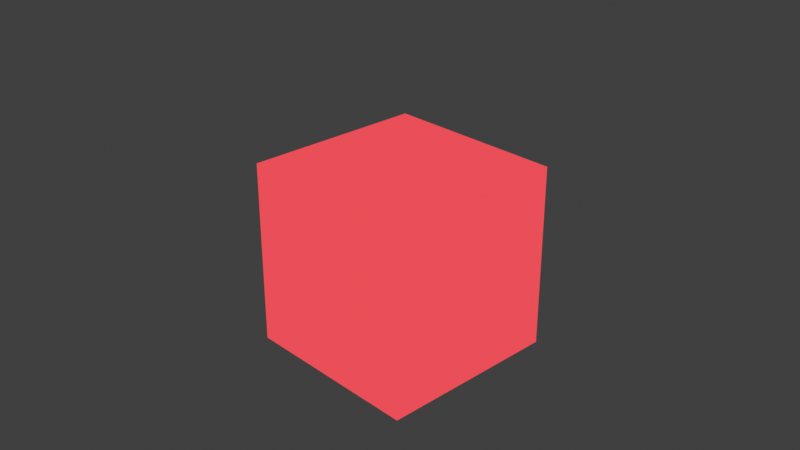 # Source: koob.blend  (saved by Blender 4.4.30; exported with 4.5.12 LTS)
import bpy
from mathutils import Matrix  # noqa: F401  (used for matrix-valued properties, if any)

bpy.ops.wm.read_factory_settings(use_empty=True)
scene = bpy.context.scene
scene.name = 'Scene'

# ---- collections
col_collection = bpy.data.collections.new('Collection'); scene.collection.children.link(col_collection)

# ---- materials (node trees are filled in below, after node groups)
mat_toon = bpy.data.materials.new('toon')

# ---- material node trees
mat_toon.use_nodes = True; mat_toon.node_tree.nodes.clear()
_N = mat_toon.node_tree.nodes; _L = mat_toon.node_tree.links
n0 = _N.new('ShaderNodeOutputMaterial'); n0.name = 'Material Output'; n0.location = (407, 589)
n1 = _N.new('ShaderNodeVertexColor'); n1.name = 'Color Attribute'; n1.location = (-352, 69)
n2 = _N.new('ShaderNodeValToRGB'); n2.name = 'Color Ramp'; n2.location = (-303, 488)
n2.color_ramp.interpolation = 'CONSTANT'
while len(n2.color_ramp.elements) > 1: n2.color_ramp.elements.remove(n2.color_ramp.elements[-1])
n2.color_ramp.elements[0].position = 0.0; n2.color_ramp.elements[0].color = (0.0, 0.0, 0.0, 1.0)
_e = n2.color_ramp.elements.new(0.07651); _e.color = (0.2629, 0.2629, 0.2629, 1.0)
_e = n2.color_ramp.elements.new(0.5727); _e.color = (1.0, 1.0, 1.0, 1.0)
n3 = _N.new('ShaderNodeBsdfDiffuse'); n3.name = 'Diffuse BSDF'; n3.location = (-832, 514)
n4 = _N.new('ShaderNodeShaderToRGB'); n4.name = 'Shader to RGB'; n4.location = (-524, 465)
n5 = _N.new('ShaderNodeMix'); n5.name = 'Mix'; n5.location = (176, 428)
n5.data_type = 'RGBA'
n6 = _N.new('ShaderNodeBrightContrast'); n6.name = 'Brightness/Contrast'; n6.location = (-89, -73)
n6.inputs[1].default_value = 0.2
n7 = _N.new('ShaderNodeNewGeometry'); n7.name = 'Geometry'; n7.location = (-107, 943)
n8 = _N.new('ShaderNodeMix'); n8.name = 'Mix.001'; n8.location = (127, 940)
n8.data_type = 'RGBA'
n8.inputs[7].default_value = (1.0, 1.0, 1.0, 1.0)
n9 = _N.new('NodeFrame'); n9.name = 'Frame'; n9.location = (-233, 1000)
n9.label = 'Debug Normals'
n9.width = 639
_L.new(n4.outputs[0], n2.inputs[0])
_L.new(n3.outputs[0], n4.inputs[0])
_L.new(n2.outputs[0], n5.inputs[0])
_L.new(n1.outputs[0], n5.inputs[6])
_L.new(n1.outputs[0], n6.inputs[0])
_L.new(n6.outputs[0], n5.inputs[7])
_L.new(n7.outputs[3], n8.inputs[6])
_L.new(n5.outputs[2], n0.inputs[0])
n0.is_active_output = True

# ---- world
world_world = bpy.data.worlds.new('World'); scene.world = world_world
world_world.use_nodes = True; world_world.node_tree.nodes.clear()
_N = world_world.node_tree.nodes; _L = world_world.node_tree.links
n0 = _N.new('ShaderNodeOutputWorld'); n0.name = 'World Output'; n0.location = (300, 300)
n1 = _N.new('ShaderNodeBackground'); n1.name = 'Background'; n1.location = (10, 300)
n1.inputs[0].default_value = (0.05088, 0.05088, 0.05088, 1.0)
_L.new(n1.outputs[0], n0.inputs[0])
n0.is_active_output = True
world_world.color = (0.05088, 0.05088, 0.05088)
world_world.sun_shadow_jitter_overblur = 0.0

# ---- cameras
cam_camera = bpy.data.cameras.new('Camera')
cam_camera.clip_end = 100.0
cam_camera.ortho_scale = 7.314

# ---- lights
light_light = bpy.data.lights.new('Light', 'POINT')
light_light.energy = 1000.0
light_light.shadow_soft_size = 0.1

# ---- meshes
me_cube = bpy.data.meshes.new('Cube')
me_cube.from_pydata([(-1.0, -1.0, -1.0), (-1.0, -1.0, 1.0), (-1.0, 1.0, -1.0), (-1.0, 1.0, 1.0), (1.0, -1.0, -1.0), (1.0, -1.0, 1.0), (1.0, 1.0, -1.0), (1.0, 1.0, 1.0)], [], [(0, 1, 3, 2), (2, 3, 7, 6), (6, 7, 5, 4), (4, 5, 1, 0), (2, 6, 4, 0), (7, 3, 1, 5)])
me_cube.polygons.foreach_set('use_smooth', [True] * 6)
_uv = me_cube.uv_layers.new(name='UVMap')
_uv.uv.foreach_set('vector', [0.375, 0.0, 0.625, 0.0, 0.625, 0.25, 0.375, 0.25, 0.375, 0.25, 0.625, 0.25, 0.625, 0.5, 0.375, 0.5, 0.375, 0.5, 0.625, 0.5, 0.625, 0.75, 0.375, 0.75, 0.375, 0.75, 0.625, 0.75, 0.625, 1.0, 0.375, 1.0, 0.125, 0.5, 0.375, 0.5, 0.375, 0.75, 0.125, 0.75, 0.625, 0.5, 0.875, 0.5, 0.875, 0.75, 0.625, 0.75])
_ca = me_cube.color_attributes.new('Attribute', 'BYTE_COLOR', 'CORNER')
_ca.data.foreach_set('color', [0.7682, 0.02519, 0.04519, 1.0, 0.7682, 0.02519, 0.04519, 1.0, 0.7682, 0.02519, 0.04519, 1.0, 0.7682, 0.02519, 0.04519, 1.0, 0.7682, 0.02519, 0.04519, 1.0, 0.7682, 0.02519, 0.04519, 1.0, 0.7682, 0.02519, 0.04519, 1.0, 0.7682, 0.02519, 0.04519, 1.0, 0.7682, 0.02519, 0.04519, 1.0, 0.7682, 0.02519, 0.04519, 1.0, 0.7682, 0.02519, 0.04519, 1.0, 0.7682, 0.02519, 0.04519, 1.0, 0.7682, 0.02519, 0.04519, 1.0, 0.7682, 0.02519, 0.04519, 1.0, 0.7682, 0.02519, 0.04519, 1.0, 0.7682, 0.02519, 0.04519, 1.0, 0.7682, 0.02519, 0.04519, 1.0, 0.7682, 0.02519, 0.04519, 1.0, 0.7682, 0.02519, 0.04519, 1.0, 0.7682, 0.02519, 0.04519, 1.0, 0.7682, 0.02519, 0.04519, 1.0, 0.7682, 0.02519, 0.04519, 1.0, 0.7682, 0.02519, 0.04519, 1.0, 0.7682, 0.02519, 0.04519, 1.0])
me_cube.materials.append(mat_toon)
me_cube.update()

# ---- objects
ob_light = bpy.data.objects.new('Light', light_light)
ob_camera = bpy.data.objects.new('Camera', cam_camera)
ob_cube = bpy.data.objects.new('Cube', me_cube)

# ---- transforms, parenting, visibility, modifiers, constraints
ob_light.location = (4.076, 1.005, 5.904)
ob_light.rotation_euler = (0.6503, 0.05522, 1.866)
ob_light.lock_rotations_4d = False
ob_light.empty_display_type = 'ARROWS'
ob_light.color = (0.0, 0.0, 0.0, 0.0)
ob_light.lineart.crease_threshold = 0.0
ob_camera.location = (7.222, -6.827, 5.295)
ob_camera.rotation_euler = (1.109, 0.0, 0.8149)
ob_camera.lock_rotations_4d = False
ob_camera.empty_display_type = 'ARROWS'
ob_camera.color = (0.0, 0.0, 0.0, 0.0)
ob_camera.display_type = 'WIRE'
ob_camera.lineart.crease_threshold = 0.0
ob_cube.location = (0.0, 0.0, 0.0)
_m = ob_cube.modifiers.new('EdgeSplit', 'EDGE_SPLIT')
_m.split_angle = 1.222

# ---- collection membership
col_collection.objects.link(ob_light)
col_collection.objects.link(ob_camera)
col_collection.objects.link(ob_cube)

# ---- scene / render settings (as saved in the file)
scene.camera = ob_camera
scene.frame_start = 1; scene.frame_end = 250; scene.frame_set(139)
scene.render.engine = 'BLENDER_EEVEE_NEXT'
scene.view_settings.view_transform = 'Standard'
bpy.context.view_layer.update()
